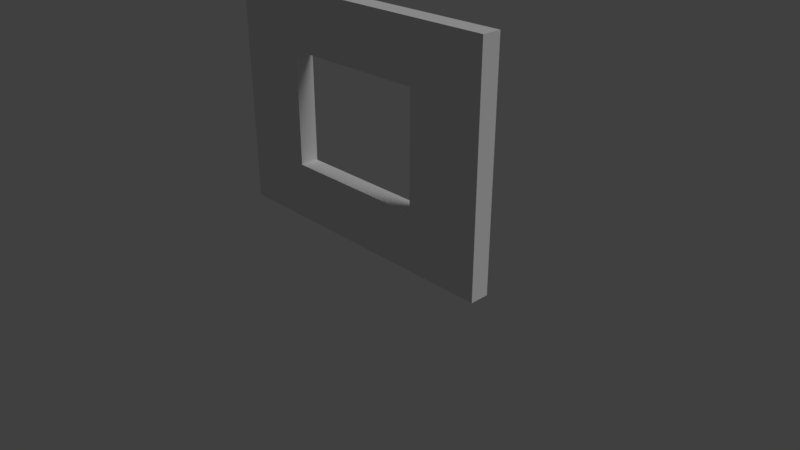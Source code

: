 # Source: SM_Wall_Window_4x3x0.25.blend  (saved by Blender 2.79.0; exported with 4.5.12 LTS)
import bpy
from mathutils import Matrix  # noqa: F401  (used for matrix-valued properties, if any)

bpy.ops.wm.read_factory_settings(use_empty=True)
scene = bpy.context.scene
scene.name = 'Scene'

# ---- collections
col_collection_1 = bpy.data.collections.new('Collection 1'); scene.collection.children.link(col_collection_1)

# ---- world
world_world = bpy.data.worlds.new('World'); scene.world = world_world
world_world.color = (0.05088, 0.05088, 0.05088)
world_world.use_sun_shadow = False
world_world.sun_shadow_jitter_overblur = 0.0
world_world.cycles.sampling_method = 'MANUAL'

# ---- cameras
cam_camera = bpy.data.cameras.new('Camera')
cam_camera.clip_end = 100.0
cam_camera.lens = 35.0
cam_camera.sensor_width = 32.0
cam_camera.sensor_height = 18.0
cam_camera.ortho_scale = 7.314
cam_camera.dof.focus_distance = 0.0

# ---- lights
light_lamp = bpy.data.lights.new('Lamp', 'SUN')
light_lamp.transmission_factor = 0.0
light_lamp.cutoff_distance = 30.0
light_lamp.angle = 0.4121
light_lamp.energy = 1.0
light_lamp.shadow_buffer_clip_start = 1.001
light_lamp.shadow_soft_size = 0.209
light_lamp.shadow_cascade_max_distance = 1000.0

# ---- meshes
me_sm_wall_window_4x3x0_25 = bpy.data.meshes.new('SM_Wall Window 4x3x0.25')
me_sm_wall_window_4x3x0_25.from_pydata([(-2.0, -0.25, 0.0), (-2.0, -0.25, 3.0), (-2.0, 0.0, 0.0), (-2.0, 0.0, 3.0), (2.0, -0.25, 0.0), (2.0, -0.25, 3.0), (2.0, 0.0, 0.0), (2.0, 0.0, 3.0), (-2.0, -0.25, 0.75), (-2.0, -0.25, 1.5), (-2.0, -0.25, 2.25), (-2.0, 0.0, 2.25), (-2.0, 0.0, 1.5), (-2.0, 0.0, 0.75), (1.0, 0.0, 0.0), (0.0, 0.0, 0.0), (-1.0, 0.0, 0.0), (-1.0, 0.0, 3.0), (0.0, 0.0, 3.0), (1.0, 0.0, 3.0), (2.0, 0.0, 2.25), (2.0, 0.0, 1.5), (2.0, 0.0, 0.75), (2.0, -0.25, 2.25), (2.0, -0.25, 1.5), (2.0, -0.25, 0.75), (-1.0, -0.25, 0.0), (0.0, -0.25, 0.0), (1.0, -0.25, 0.0), (1.0, -0.25, 3.0), (0.0, -0.25, 3.0), (-1.0, -0.25, 3.0), (1.0, -0.25, 0.75), (-1.0, -0.25, 0.75), (1.0, -0.25, 1.5), (-1.0, -0.25, 1.5), (1.0, -0.25, 2.25), (0.0, -0.25, 2.25), (-1.0, -0.25, 2.25), (-1.0, 0.0, 0.75), (1.0, 0.0, 0.75), (-1.0, 0.0, 1.5), (1.0, 0.0, 1.5), (-1.0, 0.0, 2.25), (0.0, 0.0, 2.25), (1.0, 0.0, 2.25), (0.0, -0.25, 0.75), (0.0, 0.0, 0.75)], [], [(10, 1, 3, 11), (45, 19, 7, 20), (20, 7, 5, 23), (38, 31, 1, 10), (14, 6, 4, 28), (17, 3, 1, 31), (7, 19, 29, 5), (43, 44, 37, 38), (44, 18, 19, 45), (2, 16, 26, 0), (32, 46, 27, 28), (26, 33, 8, 0), (33, 35, 9, 8), (35, 38, 10, 9), (4, 25, 32, 28), (18, 17, 31, 30), (25, 24, 34, 32), (33, 39, 41, 35), (24, 23, 36, 34), (14, 15, 47, 40), (23, 5, 29, 36), (27, 26, 16, 15), (46, 33, 26, 27), (6, 22, 25, 4), (22, 21, 24, 25), (21, 20, 23, 24), (14, 40, 22, 6), (40, 42, 21, 22), (42, 45, 20, 21), (2, 13, 39, 16), (36, 29, 30, 37), (13, 12, 41, 39), (42, 34, 36, 45), (12, 11, 43, 41), (42, 40, 32, 34), (11, 3, 17, 43), (0, 8, 13, 2), (8, 9, 12, 13), (9, 10, 11, 12), (37, 30, 31, 38), (43, 38, 35, 41), (15, 16, 39, 47), (32, 40, 47, 46), (19, 18, 30, 29), (45, 36, 37, 44), (28, 27, 15, 14), (39, 33, 46, 47), (43, 17, 18, 44)])
me_sm_wall_window_4x3x0_25.use_remesh_preserve_volume = False
me_sm_wall_window_4x3x0_25.use_remesh_preserve_attributes = False
me_sm_wall_window_4x3x0_25.use_mirror_vertex_groups = False
me_sm_wall_window_4x3x0_25.update()

# ---- objects
ob_sm_wall_window_4x3x0_25 = bpy.data.objects.new('SM_Wall Window 4x3x0.25', me_sm_wall_window_4x3x0_25)
ob_lamp = bpy.data.objects.new('Lamp', light_lamp)
ob_camera = bpy.data.objects.new('Camera', cam_camera)

# ---- transforms, parenting, visibility, modifiers, constraints
ob_sm_wall_window_4x3x0_25.location = (0.0, 0.0, 0.0)
ob_sm_wall_window_4x3x0_25.lineart.crease_threshold = 0.0
ob_lamp.location = (0.03206, -0.002963, 6.776)
ob_lamp.rotation_euler = (0.6503, 0.05522, 1.866)
ob_lamp.lock_rotations_4d = False
ob_lamp.empty_display_type = 'ARROWS'
ob_lamp.color = (0.0, 0.0, 0.0, 0.0)
ob_lamp.lineart.crease_threshold = 0.0
ob_camera.location = (7.481, -6.508, 5.088)
ob_camera.rotation_euler = (1.109, 0.0, 0.8149)
ob_camera.lock_rotations_4d = False
ob_camera.empty_display_type = 'ARROWS'
ob_camera.color = (0.0, 0.0, 0.0, 0.0)
ob_camera.display_type = 'WIRE'
ob_camera.lineart.crease_threshold = 0.0

# ---- collection membership
col_collection_1.objects.link(ob_sm_wall_window_4x3x0_25)
col_collection_1.objects.link(ob_lamp)
col_collection_1.objects.link(ob_camera)

# ---- scene / render settings (as saved in the file)
scene.camera = ob_camera
scene.frame_start = 1; scene.frame_end = 250; scene.frame_set(1)
scene.render.engine = 'CYCLES'
scene.render.resolution_percentage = 50
scene.render.fps = 60
scene.render.dither_intensity = 0.0
scene.cycles.use_denoising = False
scene.cycles.samples = 256
scene.cycles.sampling_pattern = 'TABULATED_SOBOL'
scene.cycles.light_sampling_threshold = 0.0
scene.cycles.use_adaptive_sampling = False
scene.cycles.use_light_tree = False
scene.cycles.blur_glossy = 0.0
scene.cycles.sample_clamp_indirect = 0.0
scene.view_settings.view_transform = 'Standard'
bpy.context.view_layer.update()
